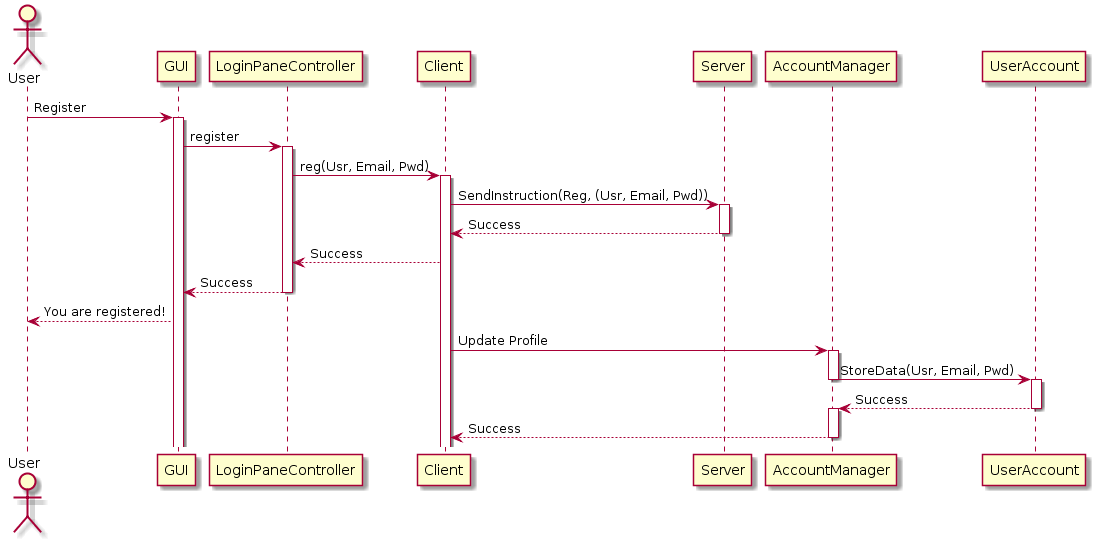

The diagram above was rendered by PlantUML. Its source (embedded in the PNG):
@startuml
Actor User
User -> GUI : Register
activate GUI
GUI -> LoginPaneController : register
activate LoginPaneController
LoginPaneController -> Client : reg(Usr, Email, Pwd)
activate Client
Client -> Server : SendInstruction(Reg, (Usr, Email, Pwd))
activate Server
Server --> Client : Success
deactivate Server
Client --> LoginPaneController :Success
LoginPaneController --> GUI : Success
deactivate LoginPaneController
GUI --> User :You are registered!
Client -> AccountManager : Update Profile
activate AccountManager
AccountManager -> UserAccount : StoreData(Usr, Email, Pwd)
deactivate AccountManager
activate UserAccount
UserAccount --> AccountManager :Success
deactivate UserAccount
activate AccountManager
AccountManager --> Client :Success
deactivate AccountManager
@enduml